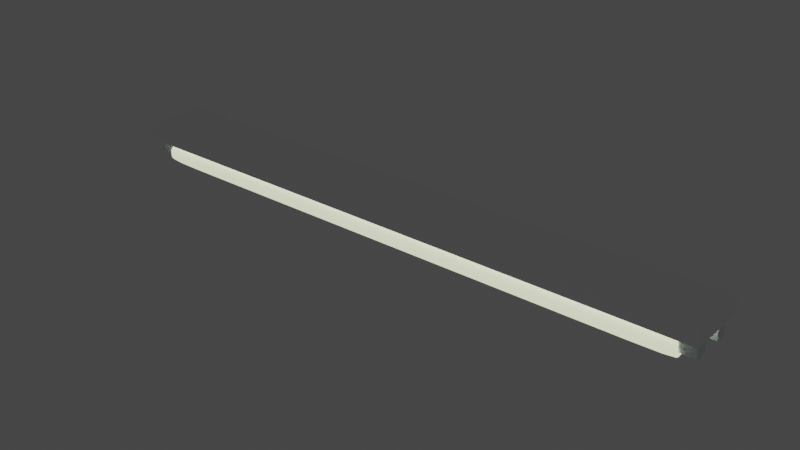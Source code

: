 # Source: light.blend  (saved by Blender 2.82.7; exported with 4.5.12 LTS)
import bpy
from mathutils import Matrix  # noqa: F401  (used for matrix-valued properties, if any)

bpy.ops.wm.read_factory_settings(use_empty=True)
scene = bpy.context.scene
scene.name = 'Scene'

# ---- collections
col_collection = bpy.data.collections.new('Collection'); scene.collection.children.link(col_collection)

# ---- materials (node trees are filled in below, after node groups)
mat_base_mat = bpy.data.materials.new('Base mat')
mat_base_mat.use_transparent_shadow = False
mat_base_mat.diffuse_color = (1.0, 1.0, 1.0, 1.0)
mat_base_mat.metallic = 0.1
mat_material_002 = bpy.data.materials.new('Material.002')
mat_material_002.use_transparent_shadow = False
mat_material_002.diffuse_color = (1.0, 1.0, 1.0, 1.0)
mat_material_002.metallic = 0.1
mat_material_001 = bpy.data.materials.new('Material.001')
mat_material_001.use_transparent_shadow = False

# ---- material node trees
mat_base_mat.use_nodes = True; mat_base_mat.node_tree.nodes.clear()
_N = mat_base_mat.node_tree.nodes; _L = mat_base_mat.node_tree.links
n0 = _N.new('ShaderNodeOutputMaterial'); n0.name = 'Material Output'; n0.location = (300, 300)
n1 = _N.new('ShaderNodeBsdfPrincipled'); n1.name = 'Principled BSDF'; n1.location = (10, 300)
n1.distribution = 'GGX'
n1.subsurface_method = 'BURLEY'
n1.inputs[0].default_value = (1.0, 1.0, 1.0, 1.0)
n1.inputs[1].default_value = 0.1
n1.inputs[3].default_value = 1.45
n1.inputs[27].default_value = (0.0, 0.0, 0.0, 1.0)
n1.inputs[28].default_value = 1.0
_L.new(n1.outputs[0], n0.inputs[0])
n0.is_active_output = True
mat_material_002.use_nodes = True; mat_material_002.node_tree.nodes.clear()
_N = mat_material_002.node_tree.nodes; _L = mat_material_002.node_tree.links
n0 = _N.new('ShaderNodeOutputMaterial'); n0.name = 'Material Output'; n0.location = (300, 300)
n1 = _N.new('ShaderNodeBsdfPrincipled'); n1.name = 'Principled BSDF'; n1.location = (10, 300)
n1.distribution = 'GGX'
n1.subsurface_method = 'BURLEY'
n1.inputs[0].default_value = (0.8389, 0.9416, 1.0, 1.0)
n1.inputs[1].default_value = 0.1
n1.inputs[3].default_value = 1.45
n1.inputs[27].default_value = (0.0, 0.0, 0.0, 1.0)
n1.inputs[28].default_value = 1.0
_L.new(n1.outputs[0], n0.inputs[0])
n0.is_active_output = True
mat_material_001.use_nodes = True; mat_material_001.node_tree.nodes.clear()
_N = mat_material_001.node_tree.nodes; _L = mat_material_001.node_tree.links
n0 = _N.new('ShaderNodeOutputMaterial'); n0.name = 'Material Output'; n0.location = (300, 300)
n1 = _N.new('ShaderNodeBsdfPrincipled'); n1.name = 'Principled BSDF'; n1.location = (10, 300)
n1.distribution = 'GGX'
n1.subsurface_method = 'BURLEY'
n1.inputs[3].default_value = 1.45
n1.inputs[27].default_value = (0.9232, 1.0, 0.6696, 1.0)
n1.inputs[28].default_value = 1.0
_L.new(n1.outputs[0], n0.inputs[0])
n0.is_active_output = True

# ---- world
world_world = bpy.data.worlds.new('World'); scene.world = world_world
world_world.use_nodes = True; world_world.node_tree.nodes.clear()
_N = world_world.node_tree.nodes; _L = world_world.node_tree.links
n0 = _N.new('ShaderNodeOutputWorld'); n0.name = 'World Output'; n0.location = (300, 300)
n1 = _N.new('ShaderNodeBackground'); n1.name = 'Background'; n1.location = (10, 300)
n1.inputs[0].default_value = (0.05088, 0.05088, 0.05088, 1.0)
_L.new(n1.outputs[0], n0.inputs[0])
n0.is_active_output = True
world_world.color = (0.05088, 0.05088, 0.05088)
world_world.use_sun_shadow = False
world_world.sun_shadow_jitter_overblur = 0.0

# ---- meshes
me_cube_001 = bpy.data.meshes.new('Cube.001')
me_cube_001.from_pydata([(-0.1, -0.1, -0.1), (-0.1, -0.1, 0.1), (-0.1, 0.1, -0.1), (-0.1, 0.1, 0.1), (0.1, -0.1, -0.1), (0.1, -0.1, 0.1), (0.1, 0.1, -0.1), (0.1, 0.1, 0.1)], [], [(0, 1, 3, 2), (2, 3, 7, 6), (6, 7, 5, 4), (4, 5, 1, 0), (2, 6, 4, 0), (7, 3, 1, 5)])
_uv = me_cube_001.uv_layers.new(name='UVMap')
_uv.uv.foreach_set('vector', [0.375, 0.0, 0.625, 0.0, 0.625, 0.25, 0.375, 0.25, 0.375, 0.25, 0.625, 0.25, 0.625, 0.5, 0.375, 0.5, 0.375, 0.5, 0.625, 0.5, 0.625, 0.75, 0.375, 0.75, 0.375, 0.75, 0.625, 0.75, 0.625, 1.0, 0.375, 1.0, 0.125, 0.5, 0.375, 0.5, 0.375, 0.75, 0.125, 0.75, 0.625, 0.5, 0.875, 0.5, 0.875, 0.75, 0.625, 0.75])
me_cube_001.materials.append(mat_base_mat)
me_cube_001.use_remesh_fix_poles = True
me_cube_001.use_remesh_preserve_attributes = False
me_cube_001.use_mirror_vertex_groups = False
me_cube_001.update()
me_cylinder_002 = bpy.data.meshes.new('Cylinder.002')
me_cylinder_002.from_pydata([(0.01154, 0.02, -0.025), (0.01154, 0.02, 0.025), (0.02568, 0.01414, -0.025), (0.02568, 0.01414, 0.025), (0.03154, -8.742e-10, -0.025), (0.03154, -8.742e-10, 0.025), (0.02568, -0.01414, -0.025), (0.02568, -0.01414, 0.025), (0.01154, -0.02, -0.025), (0.01154, -0.02, 0.025), (-0.01414, -0.01414, -0.025), (-0.01414, -0.01414, 0.025), (-0.01414, 0.01414, -0.025), (-0.01414, 0.01414, 0.025)], [], [(0, 1, 3, 2), (2, 3, 5, 4), (4, 5, 7, 6), (6, 7, 9, 8), (8, 9, 11, 10), (3, 1, 13, 11, 9, 7, 5), (12, 13, 1, 0), (0, 2, 4, 6, 8, 10, 12), (10, 11, 13, 12)])
_uv = me_cylinder_002.uv_layers.new(name='UVMap')
_uv.uv.foreach_set('vector', [1.0, 0.5, 1.0, 1.0, 0.875, 1.0, 0.875, 0.5, 0.875, 0.5, 0.875, 1.0, 0.75, 1.0, 0.75, 0.5, 0.75, 0.5, 0.75, 1.0, 0.625, 1.0, 0.625, 0.5, 0.625, 0.5, 0.625, 1.0, 0.5, 1.0, 0.5, 0.5, 0.5, 0.5, 0.5, 1.0, 0.375, 1.0, 0.375, 0.5, 0.875, 1.0, 0.0, 1.0, 0.125, 1.0, 0.375, 1.0, 0.5, 1.0, 0.625, 1.0, 0.75, 1.0, 0.125, 0.5, 0.125, 1.0, 0.0, 1.0, 0.0, 0.5, 0.0, 0.5, 0.875, 0.5, 0.75, 0.5, 0.625, 0.5, 0.5, 0.5, 0.375, 0.5, 0.125, 0.5, 0.375, 0.5, 0.375, 1.0, 0.125, 1.0, 0.125, 0.5])
me_cylinder_002.materials.append(mat_material_002)
me_cylinder_002.use_remesh_fix_poles = True
me_cylinder_002.use_remesh_preserve_attributes = False
me_cylinder_002.use_mirror_vertex_groups = False
me_cylinder_002.update()
me_cylinder_003 = bpy.data.meshes.new('Cylinder.003')
me_cylinder_003.from_pydata([(0.0, 0.03, -0.5), (-1.787e-08, 0.03, 0.9088), (0.02121, 0.02121, -0.5), (0.02121, 0.02121, 0.9088), (0.03, -1.311e-09, -0.5), (0.03, -1.311e-09, 0.9088), (0.02121, -0.02121, -0.5), (0.02121, -0.02121, 0.9088), (-2.623e-09, -0.03, -0.5), (-2.049e-08, -0.03, 0.9088), (-0.02121, -0.02121, -0.5), (-0.02121, -0.02121, 0.9088), (-0.03, 3.577e-10, -0.5), (-0.03, 3.577e-10, 0.9088), (-0.02121, 0.02121, -0.5), (-0.02121, 0.02121, 0.9088), (0.0, 0.03, -0.5), (0.02121, 0.02121, -0.5), (0.03, -1.311e-09, -0.5), (0.02121, -0.02121, -0.5), (-2.623e-09, -0.03, -0.5), (-0.02121, -0.02121, -0.5), (-0.03, 3.577e-10, -0.5), (-0.02121, 0.02121, -0.5), (-1.787e-08, 0.03, 0.9088), (0.02121, 0.02121, 0.9088), (0.03, -1.311e-09, 0.9088), (0.02121, -0.02121, 0.9088), (-2.049e-08, -0.03, 0.9088), (-0.02121, -0.02121, 0.9088), (-0.03, 3.577e-10, 0.9088), (-0.02121, 0.02121, 0.9088)], [], [(24, 1, 3, 25), (25, 3, 5, 26), (26, 5, 7, 27), (27, 7, 9, 28), (28, 9, 11, 29), (29, 11, 13, 30), (3, 1, 15, 13, 11, 9, 7, 5), (30, 13, 15, 31), (31, 15, 1, 24), (0, 2, 4, 6, 8, 10, 12, 14), (14, 23, 16, 0), (12, 22, 23, 14), (10, 21, 22, 12), (8, 20, 21, 10), (6, 19, 20, 8), (4, 18, 19, 6), (2, 17, 18, 4), (0, 16, 17, 2), (23, 31, 24, 16), (22, 30, 31, 23), (21, 29, 30, 22), (20, 28, 29, 21), (19, 27, 28, 20), (18, 26, 27, 19), (17, 25, 26, 18), (16, 24, 25, 17)])
_uv = me_cylinder_003.uv_layers.new(name='UVMap')
_uv.uv.foreach_set('vector', [1.0, 1.0, 1.0, 1.0, 0.875, 1.0, 0.875, 1.0, 0.875, 1.0, 0.875, 1.0, 0.75, 1.0, 0.75, 1.0, 0.75, 1.0, 0.75, 1.0, 0.625, 1.0, 0.625, 1.0, 0.625, 1.0, 0.625, 1.0, 0.5, 1.0, 0.5, 1.0, 0.5, 1.0, 0.5, 1.0, 0.375, 1.0, 0.375, 1.0, 0.375, 1.0, 0.375, 1.0, 0.25, 1.0, 0.25, 1.0, 0.4197, 0.4197, 0.25, 0.49, 0.08029, 0.4197, 0.01, 0.25, 0.08029, 0.08029, 0.25, 0.01, 0.4197, 0.08029, 0.49, 0.25, 0.25, 1.0, 0.25, 1.0, 0.125, 1.0, 0.125, 1.0, 0.125, 1.0, 0.125, 1.0, 0.0, 1.0, 0.0, 1.0, 0.75, 0.49, 0.9197, 0.4197, 0.99, 0.25, 0.9197, 0.08029, 0.75, 0.01, 0.5803, 0.08029, 0.51, 0.25, 0.5803, 0.4197, 0.125, 0.5, 0.125, 0.5, 0.0, 0.5, 0.0, 0.5, 0.25, 0.5, 0.25, 0.5, 0.125, 0.5, 0.125, 0.5, 0.375, 0.5, 0.375, 0.5, 0.25, 0.5, 0.25, 0.5, 0.5, 0.5, 0.5, 0.5, 0.375, 0.5, 0.375, 0.5, 0.625, 0.5, 0.625, 0.5, 0.5, 0.5, 0.5, 0.5, 0.75, 0.5, 0.75, 0.5, 0.625, 0.5, 0.625, 0.5, 0.875, 0.5, 0.875, 0.5, 0.75, 0.5, 0.75, 0.5, 1.0, 0.5, 1.0, 0.5, 0.875, 0.5, 0.875, 0.5, 0.125, 0.5, 0.125, 1.0, 0.0, 1.0, 0.0, 0.5, 0.25, 0.5, 0.25, 1.0, 0.125, 1.0, 0.125, 0.5, 0.375, 0.5, 0.375, 1.0, 0.25, 1.0, 0.25, 0.5, 0.5, 0.5, 0.5, 1.0, 0.375, 1.0, 0.375, 0.5, 0.625, 0.5, 0.625, 1.0, 0.5, 1.0, 0.5, 0.5, 0.75, 0.5, 0.75, 1.0, 0.625, 1.0, 0.625, 0.5, 0.875, 0.5, 0.875, 1.0, 0.75, 1.0, 0.75, 0.5, 1.0, 0.5, 1.0, 1.0, 0.875, 1.0, 0.875, 0.5])
me_cylinder_003.materials.append(mat_material_001)
me_cylinder_003.use_remesh_fix_poles = True
me_cylinder_003.use_remesh_preserve_attributes = False
me_cylinder_003.use_mirror_vertex_groups = False
me_cylinder_003.update()

# ---- objects
ob_cube = bpy.data.objects.new('Cube', me_cube_001)
ob_cylinder = bpy.data.objects.new('Cylinder', me_cylinder_002)
ob_cylinder_001 = bpy.data.objects.new('Cylinder.001', me_cylinder_003)

# ---- transforms, parenting, visibility, modifiers, constraints
ob_cube.location = (0.0, 0.0, 0.2747)
ob_cube.scale = (7.5, 0.75, 0.2)
ob_cube.lineart.crease_threshold = 0.0
ob_cylinder.parent = ob_cube
ob_cylinder.matrix_parent_inverse = Matrix(((0.1333, -0.0, 0.0, -0.0), (-0.0, 1.333, -0.0, 0.0), (0.0, -0.0, 5.0, -1.374), (-0.0, 0.0, -0.0, 1.0)))
ob_cylinder.location = (-0.7229, 0.03991, 0.2413)
ob_cylinder.rotation_euler = (0.0, 1.571, 0.0)
ob_cylinder.scale = (1.0, 0.8, 0.8)
ob_cylinder.lineart.crease_threshold = 0.0
_m = ob_cylinder.modifiers.new('Mirror', 'MIRROR')
_m.use_axis = (True, True, False)
_m.mirror_object = ob_cube
ob_cylinder_001.parent = ob_cylinder
ob_cylinder_001.matrix_parent_inverse = Matrix(((1.947e-07, -0.0, -1.0, 0.2413), (-0.0, 1.25, -0.0, -0.04989), (1.25, -0.0, 2.434e-07, 0.9036), (-0.0, -0.0, -0.0, 1.0)))
ob_cylinder_001.location = (-0.2044, 0.03999, 0.2245)
ob_cylinder_001.rotation_euler = (1.571, 1.963, 1.571)
ob_cylinder_001.lineart.crease_threshold = 0.0
_m = ob_cylinder_001.modifiers.new('Mirror', 'MIRROR')
_m.use_axis = (False, True, False)
_m.mirror_object = ob_cube
_m = ob_cylinder_001.modifiers.new('Subdivision', 'SUBSURF')
_m.uv_smooth = 'PRESERVE_CORNERS'
_m.levels = 2
_m.show_only_control_edges = False

# ---- collection membership
col_collection.objects.link(ob_cube)
col_collection.objects.link(ob_cylinder)
col_collection.objects.link(ob_cylinder_001)

# ---- scene / render settings (as saved in the file)
scene.frame_start = 1; scene.frame_end = 250; scene.frame_set(1)
scene.render.engine = 'BLENDER_EEVEE_NEXT'
scene.cycles.use_denoising = False
scene.cycles.samples = 128
scene.cycles.sampling_pattern = 'TABULATED_SOBOL'
scene.cycles.use_adaptive_sampling = False
scene.cycles.use_light_tree = False
scene.view_settings.view_transform = 'Filmic'
bpy.context.view_layer.update()

# ---- added for rendering (the .blend has no active camera): camera
cam_auto = bpy.data.cameras.new('AutoCamera')
cam_auto.lens = 50.0
cam_auto.sensor_width = 36.0
cam_auto.clip_end = 1000.0
ob_auto_camera = bpy.data.objects.new('AutoCamera', cam_auto)
scene.collection.objects.link(ob_auto_camera)
ob_auto_camera.location = (1.40135, -1.68162, 1.34694)
ob_auto_camera.rotation_euler = (1.09748, -7.21219e-08, 0.694738)
scene.camera = ob_auto_camera
bpy.context.view_layer.update()
